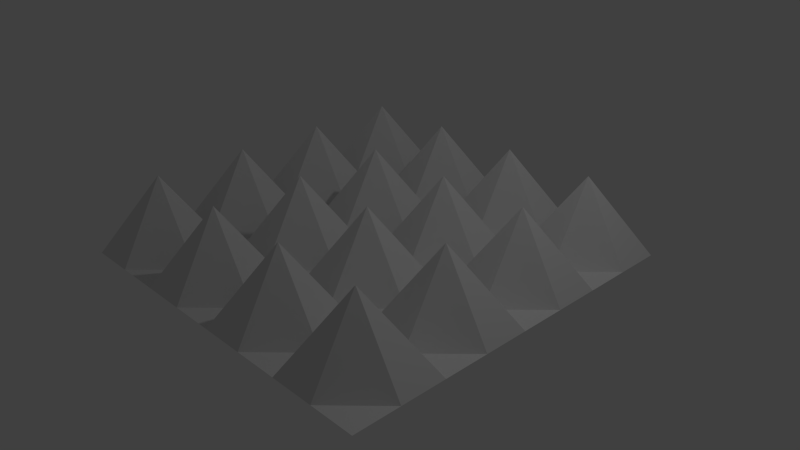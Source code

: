 # Source: spike.blend  (saved by Blender 2.72.0; exported with 4.5.12 LTS)
import bpy
from mathutils import Matrix  # noqa: F401  (used for matrix-valued properties, if any)

bpy.ops.wm.read_factory_settings(use_empty=True)
scene = bpy.context.scene
scene.name = 'Scene'

# ---- collections
col_collection_1 = bpy.data.collections.new('Collection 1'); scene.collection.children.link(col_collection_1)

# ---- materials (node trees are filled in below, after node groups)
mat_material_001 = bpy.data.materials.new('Material.001')
mat_material_001.alpha_threshold = 0.0
mat_material_001.use_transparent_shadow = False
mat_material_001.roughness = 0.5

# ---- material node trees

# ---- world
world_world = bpy.data.worlds.new('World'); scene.world = world_world
world_world.color = (0.05088, 0.05088, 0.05088)
world_world.use_sun_shadow = False
world_world.sun_shadow_jitter_overblur = 0.0
world_world.cycles.sampling_method = 'MANUAL'
world_world.cycles.sample_map_resolution = 256

# ---- cameras
cam_camera = bpy.data.cameras.new('Camera')
cam_camera.clip_end = 100.0
cam_camera.lens = 35.0
cam_camera.sensor_width = 32.0
cam_camera.sensor_height = 18.0
cam_camera.ortho_scale = 7.314
cam_camera.dof.focus_distance = 0.0
cam_camera.dof.aperture_fstop = 128.0

# ---- lights
light_lamp = bpy.data.lights.new('Lamp', 'POINT')
light_lamp.transmission_factor = 0.0
light_lamp.cutoff_distance = 30.0
light_lamp.energy = 100.0
light_lamp.shadow_buffer_clip_start = 1.001
light_lamp.shadow_soft_size = 0.1
light_lamp.shadow_maximum_resolution = 0.006
light_lamp.use_absolute_resolution = True
light_lamp.cycles.use_multiple_importance_sampling = False

# ---- meshes
me_plane = bpy.data.meshes.new('Plane')
me_plane.from_pydata([(-1.0, -1.0, 0.0), (1.0, -1.0, 0.0), (-1.0, 1.0, 0.0), (1.0, 1.0, 0.0), (-1.0, 0.0, 0.0), (0.0, -1.0, 0.0), (1.0, 0.0, 0.0), (0.0, 1.0, 0.0), (0.0, 0.0, 0.0), (-1.0, -0.5, 0.0), (0.5, -1.0, 0.0), (1.0, 0.5, 0.0), (-0.5, 1.0, 0.0), (-1.0, 0.5, 0.0), (-0.5, -1.0, 0.0), (1.0, -0.5, 0.0), (0.5, 1.0, 0.0), (0.0, 0.5, 0.0), (0.0, -0.5, 0.0), (-0.5, 0.0, 0.0), (0.5, 0.0, 0.0), (0.5, 0.5, 0.0), (-0.5, 0.5, 0.0), (-0.5, -0.5, 0.0), (0.5, -0.5, 0.0), (-1.0, -0.75, 0.0), (0.75, -1.0, 0.0), (1.0, 0.75, 0.0), (-0.75, 1.0, 0.0), (-1.0, 0.25, 0.0), (-0.25, -1.0, 0.0), (1.0, -0.25, 0.0), (0.25, 1.0, 0.0), (0.0, 0.75, 0.0), (0.0, -0.25, 0.0), (-0.75, 0.0, 0.0), (0.25, 0.0, 0.0), (-1.0, -0.25, 0.0), (0.25, -1.0, 0.0), (1.0, 0.25, 0.0), (-0.25, 1.0, 0.0), (-1.0, 0.75, 0.0), (-0.75, -1.0, 0.0), (1.0, -0.75, 0.0), (0.75, 1.0, 0.0), (0.0, 0.25, 0.0), (0.0, -0.75, 0.0), (-0.25, 0.0, 0.0), (0.75, 0.0, 0.0), (0.5, 0.75, 0.0), (0.5, 0.25, 0.0), (0.25, 0.5, 0.0), (0.75, 0.5, 0.0), (-0.5, 0.75, 0.0), (-0.5, 0.25, 0.0), (-0.75, 0.5, 0.0), (-0.25, 0.5, 0.0), (-0.5, -0.25, 0.0), (-0.5, -0.75, 0.0), (-0.75, -0.5, 0.0), (-0.25, -0.5, 0.0), (0.5, -0.25, 0.0), (0.5, -0.75, 0.0), (0.25, -0.5, 0.0), (0.75, -0.5, 0.0), (0.75, 0.75, 1.094), (-0.25, 0.75, 1.094), (-0.25, -0.25, 1.094), (0.75, -0.25, 1.094), (0.25, 0.75, 1.094), (0.25, 0.25, 1.094), (0.75, 0.25, 1.094), (-0.75, 0.75, 1.094), (-0.75, 0.25, 1.094), (-0.25, 0.25, 1.094), (-0.75, -0.25, 1.094), (-0.75, -0.75, 1.094), (-0.25, -0.75, 1.094), (0.25, -0.25, 1.094), (0.25, -0.75, 1.094), (0.75, -0.75, 1.094)], [], [(65, 27, 3, 44), (66, 33, 7, 40), (67, 34, 8, 47), (68, 31, 6, 48), (69, 49, 16, 32), (70, 50, 21, 51), (71, 39, 11, 52), (72, 53, 12, 28), (73, 54, 22, 55), (74, 45, 17, 56), (75, 57, 19, 35), (76, 58, 23, 59), (77, 46, 18, 60), (78, 61, 20, 36), (79, 62, 24, 63), (80, 43, 15, 64), (49, 65, 44, 16), (21, 52, 65, 49), (52, 11, 27, 65), (53, 66, 40, 12), (22, 56, 66, 53), (56, 17, 33, 66), (57, 67, 47, 19), (23, 60, 67, 57), (60, 18, 34, 67), (61, 68, 48, 20), (24, 64, 68, 61), (64, 15, 31, 68), (33, 69, 32, 7), (17, 51, 69, 33), (51, 21, 49, 69), (45, 70, 51, 17), (8, 36, 70, 45), (36, 20, 50, 70), (50, 71, 52, 21), (20, 48, 71, 50), (48, 6, 39, 71), (41, 72, 28, 2), (13, 55, 72, 41), (55, 22, 53, 72), (29, 73, 55, 13), (4, 35, 73, 29), (35, 19, 54, 73), (54, 74, 56, 22), (19, 47, 74, 54), (47, 8, 45, 74), (37, 75, 35, 4), (9, 59, 75, 37), (59, 23, 57, 75), (25, 76, 59, 9), (0, 42, 76, 25), (42, 14, 58, 76), (58, 77, 60, 23), (14, 30, 77, 58), (30, 5, 46, 77), (34, 78, 36, 8), (18, 63, 78, 34), (63, 24, 61, 78), (46, 79, 63, 18), (5, 38, 79, 46), (38, 10, 62, 79), (62, 80, 64, 24), (10, 26, 80, 62), (26, 1, 43, 80)])
_uv = me_plane.uv_layers.new(name='UVMap')
_uv.uv.foreach_set('vector', [0.8644, 0.8644, 0.9999, 0.8643, 0.9999, 0.9999, 0.8643, 0.9999, 0.3786, 0.8644, 0.5, 0.8643, 0.5, 0.9945, 0.3786, 0.9998, 0.3786, 0.3786, 0.5, 0.3786, 0.5, 0.5, 0.3786, 0.5, 0.8644, 0.3786, 0.9998, 0.3786, 0.9945, 0.5, 0.8643, 0.5, 0.6214, 0.8644, 0.7429, 0.8643, 0.7428, 0.9945, 0.6214, 0.9998, 0.6214, 0.6214, 0.7429, 0.6214, 0.7429, 0.7429, 0.6214, 0.7429, 0.8644, 0.6214, 0.9998, 0.6214, 0.9945, 0.7428, 0.8643, 0.7429, 0.1356, 0.8644, 0.2571, 0.8643, 0.2572, 0.9945, 0.1357, 0.9999, 0.1356, 0.6214, 0.2571, 0.6214, 0.2571, 0.7429, 0.1357, 0.7429, 0.3786, 0.6214, 0.5, 0.6214, 0.5, 0.7429, 0.3786, 0.7429, 0.1356, 0.3786, 0.2571, 0.3786, 0.2571, 0.5, 0.1357, 0.5, 0.1356, 0.1356, 0.2571, 0.1357, 0.2571, 0.2571, 0.1357, 0.2571, 0.3786, 0.1356, 0.5, 0.1357, 0.5, 0.2571, 0.3786, 0.2571, 0.6214, 0.3786, 0.7429, 0.3786, 0.7429, 0.5, 0.6214, 0.5, 0.6214, 0.1356, 0.7429, 0.1357, 0.7429, 0.2571, 0.6214, 0.2571, 0.8644, 0.1356, 0.9999, 0.1357, 0.9945, 0.2572, 0.8643, 0.2571, 0.7429, 0.8643, 0.8644, 0.8644, 0.8643, 0.9999, 0.7428, 0.9945, 0.7429, 0.7429, 0.8643, 0.7429, 0.8644, 0.8644, 0.7429, 0.8643, 0.8643, 0.7429, 0.9945, 0.7428, 0.9999, 0.8643, 0.8644, 0.8644, 0.2571, 0.8643, 0.3786, 0.8644, 0.3786, 0.9998, 0.2572, 0.9945, 0.2571, 0.7429, 0.3786, 0.7429, 0.3786, 0.8644, 0.2571, 0.8643, 0.3786, 0.7429, 0.5, 0.7429, 0.5, 0.8643, 0.3786, 0.8644, 0.2571, 0.3786, 0.3786, 0.3786, 0.3786, 0.5, 0.2571, 0.5, 0.2571, 0.2571, 0.3786, 0.2571, 0.3786, 0.3786, 0.2571, 0.3786, 0.3786, 0.2571, 0.5, 0.2571, 0.5, 0.3786, 0.3786, 0.3786, 0.7429, 0.3786, 0.8644, 0.3786, 0.8643, 0.5, 0.7429, 0.5, 0.7429, 0.2571, 0.8643, 0.2571, 0.8644, 0.3786, 0.7429, 0.3786, 0.8643, 0.2571, 0.9945, 0.2572, 0.9998, 0.3786, 0.8644, 0.3786, 0.5, 0.8643, 0.6214, 0.8644, 0.6214, 0.9998, 0.5, 0.9945, 0.5, 0.7429, 0.6214, 0.7429, 0.6214, 0.8644, 0.5, 0.8643, 0.6214, 0.7429, 0.7429, 0.7429, 0.7429, 0.8643, 0.6214, 0.8644, 0.5, 0.6214, 0.6214, 0.6214, 0.6214, 0.7429, 0.5, 0.7429, 0.5, 0.5, 0.6214, 0.5, 0.6214, 0.6214, 0.5, 0.6214, 0.6214, 0.5, 0.7429, 0.5, 0.7429, 0.6214, 0.6214, 0.6214, 0.7429, 0.6214, 0.8644, 0.6214, 0.8643, 0.7429, 0.7429, 0.7429, 0.7429, 0.5, 0.8643, 0.5, 0.8644, 0.6214, 0.7429, 0.6214, 0.8643, 0.5, 0.9945, 0.5, 0.9998, 0.6214, 0.8644, 0.6214, 9.998e-05, 0.8643, 0.1356, 0.8644, 0.1357, 0.9999, 0.0001, 0.9999, 0.005499, 0.7428, 0.1357, 0.7429, 0.1356, 0.8644, 9.998e-05, 0.8643, 0.1357, 0.7429, 0.2571, 0.7429, 0.2571, 0.8643, 0.1356, 0.8644, 0.0001956, 0.6214, 0.1356, 0.6214, 0.1357, 0.7429, 0.005499, 0.7428, 0.005539, 0.5, 0.1357, 0.5, 0.1356, 0.6214, 0.0001956, 0.6214, 0.1357, 0.5, 0.2571, 0.5, 0.2571, 0.6214, 0.1356, 0.6214, 0.2571, 0.6214, 0.3786, 0.6214, 0.3786, 0.7429, 0.2571, 0.7429, 0.2571, 0.5, 0.3786, 0.5, 0.3786, 0.6214, 0.2571, 0.6214, 0.3786, 0.5, 0.5, 0.5, 0.5, 0.6214, 0.3786, 0.6214, 0.0001959, 0.3786, 0.1356, 0.3786, 0.1357, 0.5, 0.005539, 0.5, 0.0055, 0.2572, 0.1357, 0.2571, 0.1356, 0.3786, 0.0001959, 0.3786, 0.1357, 0.2571, 0.2571, 0.2571, 0.2571, 0.3786, 0.1356, 0.3786, 0.0001007, 0.1357, 0.1356, 0.1356, 0.1357, 0.2571, 0.0055, 0.2572, 0.0001009, 9.998e-05, 0.1357, 0.0001002, 0.1356, 0.1356, 0.0001007, 0.1357, 0.1357, 0.0001002, 0.2572, 0.005499, 0.2571, 0.1357, 0.1356, 0.1356, 0.2571, 0.1357, 0.3786, 0.1356, 0.3786, 0.2571, 0.2571, 0.2571, 0.2572, 0.005499, 0.3786, 0.0001961, 0.3786, 0.1356, 0.2571, 0.1357, 0.3786, 0.0001961, 0.5, 0.00554, 0.5, 0.1357, 0.3786, 0.1356, 0.5, 0.3786, 0.6214, 0.3786, 0.6214, 0.5, 0.5, 0.5, 0.5, 0.2571, 0.6214, 0.2571, 0.6214, 0.3786, 0.5, 0.3786, 0.6214, 0.2571, 0.7429, 0.2571, 0.7429, 0.3786, 0.6214, 0.3786, 0.5, 0.1357, 0.6214, 0.1356, 0.6214, 0.2571, 0.5, 0.2571, 0.5, 0.00554, 0.6214, 0.0001962, 0.6214, 0.1356, 0.5, 0.1357, 0.6214, 0.0001962, 0.7428, 0.0055, 0.7429, 0.1357, 0.6214, 0.1356, 0.7429, 0.1357, 0.8644, 0.1356, 0.8643, 0.2571, 0.7429, 0.2571, 0.7428, 0.0055, 0.8643, 0.0001008, 0.8644, 0.1356, 0.7429, 0.1357, 0.8643, 0.0001008, 0.9999, 0.0001008, 0.9999, 0.1357, 0.8644, 0.1356])
me_plane.materials.append(mat_material_001)
me_plane.use_remesh_preserve_volume = False
me_plane.use_remesh_preserve_attributes = False
me_plane.use_mirror_vertex_groups = False
me_plane.update()

# ---- objects
ob_plane = bpy.data.objects.new('Plane', me_plane)
ob_lamp = bpy.data.objects.new('Lamp', light_lamp)
ob_camera = bpy.data.objects.new('Camera', cam_camera)

# ---- transforms, parenting, visibility, modifiers, constraints
ob_plane.location = (0.0, 0.0, 0.0)
ob_plane.scale = (2.5, 2.5, 1.0)
ob_plane.lineart.crease_threshold = 0.0
ob_lamp.location = (4.076, 1.005, 5.904)
ob_lamp.rotation_euler = (0.6503, 0.05522, 1.866)
ob_lamp.lock_rotations_4d = False
ob_lamp.empty_display_type = 'ARROWS'
ob_lamp.color = (0.0, 0.0, 0.0, 0.0)
ob_lamp.lineart.crease_threshold = 0.0
ob_camera.location = (7.481, -6.508, 5.344)
ob_camera.rotation_euler = (1.109, 0.01082, 0.8149)
ob_camera.lock_rotations_4d = False
ob_camera.empty_display_type = 'ARROWS'
ob_camera.color = (0.0, 0.0, 0.0, 0.0)
ob_camera.display_type = 'WIRE'
ob_camera.lineart.crease_threshold = 0.0

# ---- collection membership
col_collection_1.objects.link(ob_plane)
col_collection_1.objects.link(ob_lamp)
col_collection_1.objects.link(ob_camera)

# ---- scene / render settings (as saved in the file)
scene.camera = ob_camera
scene.frame_start = 1; scene.frame_end = 250; scene.frame_set(1)
scene.render.engine = 'BLENDER_EEVEE_NEXT'
scene.render.resolution_percentage = 50
scene.render.dither_intensity = 0.0
scene.cycles.use_denoising = False
scene.cycles.samples = 10
scene.cycles.sampling_pattern = 'TABULATED_SOBOL'
scene.cycles.light_sampling_threshold = 0.0
scene.cycles.use_adaptive_sampling = False
scene.cycles.use_light_tree = False
scene.cycles.blur_glossy = 0.0
scene.cycles.pixel_filter_type = 'GAUSSIAN'
scene.cycles.sample_clamp_indirect = 0.0
scene.view_settings.view_transform = 'Standard'
bpy.context.view_layer.update()
